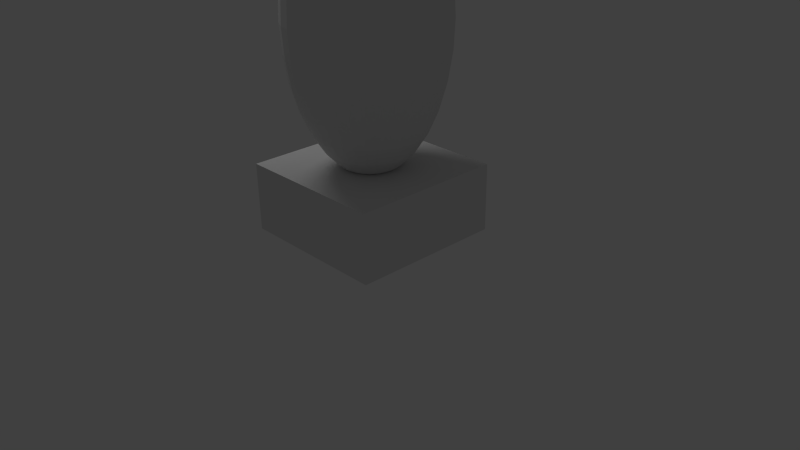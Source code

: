# Source: BONUS_BOMB_bronze.blend  (saved by Blender 2.62.0; exported with 4.5.12 LTS)
import bpy
from mathutils import Matrix  # noqa: F401  (used for matrix-valued properties, if any)

bpy.ops.wm.read_factory_settings(use_empty=True)
scene = bpy.context.scene
scene.name = 'Scene'

# ---- collections
col_collection_1 = bpy.data.collections.new('Collection 1'); scene.collection.children.link(col_collection_1)

# ---- materials (node trees are filled in below, after node groups)
mat_material_001 = bpy.data.materials.new('Material.001')
mat_material_001.alpha_threshold = 0.0
mat_material_001.use_transparent_shadow = False
mat_material_001.roughness = 0.5
mat_material_001.line_color = (0.0, 0.0, 0.0, 1.0)
mat_material = bpy.data.materials.new('Material')
mat_material.alpha_threshold = 0.0
mat_material.use_transparent_shadow = False
mat_material.roughness = 0.5
mat_material.line_color = (0.0, 0.0, 0.0, 1.0)

# ---- material node trees

# ---- world
world_world = bpy.data.worlds.new('World'); scene.world = world_world
world_world.color = (0.05088, 0.05088, 0.05088)
world_world.use_sun_shadow = False
world_world.sun_shadow_jitter_overblur = 0.0
world_world.cycles.sampling_method = 'MANUAL'
world_world.cycles.sample_map_resolution = 256

# ---- cameras
cam_camera = bpy.data.cameras.new('Camera')
cam_camera.clip_end = 100.0
cam_camera.lens = 35.0
cam_camera.sensor_width = 32.0
cam_camera.sensor_height = 18.0
cam_camera.ortho_scale = 7.314
cam_camera.dof.focus_distance = 0.0
cam_camera.dof.aperture_fstop = 128.0

# ---- lights
light_lamp = bpy.data.lights.new('Lamp', 'POINT')
light_lamp.transmission_factor = 0.0
light_lamp.cutoff_distance = 30.0
light_lamp.energy = 100.0
light_lamp.shadow_buffer_clip_start = 1.001
light_lamp.shadow_soft_size = 1.0
light_lamp.shadow_maximum_resolution = 0.006
light_lamp.use_absolute_resolution = True
light_lamp.cycles.use_multiple_importance_sampling = False

# ---- meshes
me_sphere = bpy.data.meshes.new('Sphere')
me_sphere.from_pydata([(0.1913, 0.03806, -0.2971), (0.3753, 0.07466, -0.1892), (0.5449, 0.1084, -0.01393), (0.6935, 0.1379, 0.2219), (0.8155, 0.1622, 0.5094), (0.9061, 0.1802, 0.8373), (0.9619, 0.1913, 1.193), (0.9808, 0.1951, 1.563), (0.9619, 0.1913, 1.933), (0.9061, 0.1802, 2.289), (0.8155, 0.1622, 2.617), (0.6935, 0.1379, 2.904), (0.5449, 0.1084, 3.14), (0.3753, 0.07466, 3.315), (0.1913, 0.03806, 3.423), (0.1802, 0.07466, 3.423), (0.3536, 0.1464, 3.315), (0.5133, 0.2126, 3.14), (0.6533, 0.2706, 2.904), (0.7682, 0.3182, 2.617), (0.8536, 0.3536, 2.289), (0.9061, 0.3753, 1.933), (0.9239, 0.3827, 1.563), (0.9061, 0.3753, 1.193), (0.8536, 0.3536, 0.8373), (0.7682, 0.3182, 0.5094), (0.6533, 0.2706, 0.2219), (0.5133, 0.2126, -0.01393), (0.3536, 0.1464, -0.1892), (0.1802, 0.07466, -0.2971), (0.1622, 0.1084, -0.2971), (0.3182, 0.2126, -0.1892), (0.4619, 0.3087, -0.01393), (0.5879, 0.3928, 0.2219), (0.6913, 0.4619, 0.5094), (0.7682, 0.5133, 0.8373), (0.8155, 0.5449, 1.193), (0.8315, 0.5556, 1.563), (0.8155, 0.5449, 1.933), (0.7682, 0.5133, 2.289), (0.6913, 0.4619, 2.617), (0.5879, 0.3928, 2.904), (0.4619, 0.3087, 3.14), (0.3182, 0.2126, 3.315), (0.1622, 0.1084, 3.423), (0.1379, 0.1379, 3.423), (0.2706, 0.2706, 3.315), (0.3928, 0.3928, 3.14), (0.5, 0.5, 2.904), (0.5879, 0.5879, 2.617), (0.6533, 0.6533, 2.289), (0.6935, 0.6935, 1.933), (0.7071, 0.7071, 1.563), (0.6935, 0.6935, 1.193), (0.6533, 0.6533, 0.8373), (0.5879, 0.5879, 0.5094), (0.5, 0.5, 0.2219), (0.3928, 0.3928, -0.01393), (0.2706, 0.2706, -0.1892), (0.1379, 0.1379, -0.2971), (0.1084, 0.1622, -0.2971), (0.2126, 0.3182, -0.1892), (0.3087, 0.4619, -0.01393), (0.3928, 0.5879, 0.2219), (0.4619, 0.6913, 0.5094), (0.5133, 0.7682, 0.8373), (0.5449, 0.8155, 1.193), (0.5556, 0.8315, 1.563), (0.5449, 0.8155, 1.933), (0.5133, 0.7682, 2.289), (0.4619, 0.6913, 2.617), (0.3928, 0.5879, 2.904), (0.3087, 0.4619, 3.14), (0.2126, 0.3182, 3.315), (0.1084, 0.1622, 3.423), (0.07466, 0.1802, 3.423), (0.1464, 0.3536, 3.315), (0.2126, 0.5133, 3.14), (0.2706, 0.6533, 2.904), (0.3182, 0.7682, 2.617), (0.3536, 0.8536, 2.289), (0.3753, 0.9061, 1.933), (0.3827, 0.9239, 1.563), (0.3753, 0.9061, 1.193), (0.3536, 0.8536, 0.8373), (0.3182, 0.7682, 0.5094), (0.2706, 0.6533, 0.2219), (0.2126, 0.5133, -0.01393), (0.1464, 0.3536, -0.1892), (0.07466, 0.1802, -0.2971), (-1.247e-07, -3.01e-07, -0.3336), (0.03806, 0.1913, -0.2971), (0.07466, 0.3753, -0.1892), (0.1084, 0.5449, -0.01393), (0.1379, 0.6935, 0.2219), (0.1622, 0.8155, 0.5094), (0.1802, 0.9061, 0.8373), (0.1913, 0.9619, 1.193), (0.1951, 0.9808, 1.563), (0.1913, 0.9619, 1.933), (0.1802, 0.9061, 2.289), (0.1622, 0.8155, 2.617), (0.1379, 0.6935, 2.904), (0.1084, 0.5449, 3.14), (0.07466, 0.3753, 3.315), (0.03806, 0.1913, 3.423), (-1.118e-08, 0.1951, 3.423), (-2.235e-08, 0.3827, 3.315), (-5.215e-08, 0.5556, 3.14), (1.49e-08, 0.7071, 2.904), (-8.941e-08, 0.8315, 2.617), (4.47e-08, 0.9239, 2.289), (-8.941e-08, 0.9808, 1.933), (-1.639e-07, 1.0, 1.563), (-8.941e-08, 0.9808, 1.193), (-7.451e-08, 0.9239, 0.8373), (-8.941e-08, 0.8315, 0.5094), (1.49e-08, 0.7071, 0.2219), (-1.49e-08, 0.5556, -0.01393), (-7.451e-09, 0.3827, -0.1892), (-1.118e-08, 0.1951, -0.2971), (-0.03806, 0.1913, -0.2971), (-0.07466, 0.3753, -0.1892), (-0.1084, 0.5449, -0.01393), (-0.1379, 0.6935, 0.2219), (-0.1622, 0.8155, 0.5094), (-0.1802, 0.9061, 0.8373), (-0.1913, 0.9619, 1.193), (-0.1951, 0.9808, 1.563), (-0.1913, 0.9619, 1.933), (-0.1802, 0.9061, 2.289), (-0.1622, 0.8155, 2.617), (-0.1379, 0.6935, 2.904), (-0.1084, 0.5449, 3.14), (-0.07466, 0.3753, 3.315), (-0.03806, 0.1913, 3.423), (-0.07466, 0.1802, 3.423), (-0.1464, 0.3536, 3.315), (-0.2126, 0.5133, 3.14), (-0.2706, 0.6533, 2.904), (-0.3182, 0.7682, 2.617), (-0.3536, 0.8536, 2.289), (-0.3753, 0.9061, 1.933), (-0.3827, 0.9239, 1.563), (-0.3753, 0.9061, 1.193), (-0.3536, 0.8536, 0.8373), (-0.3182, 0.7682, 0.5094), (-0.2706, 0.6533, 0.2219), (-0.2126, 0.5133, -0.01393), (-0.1464, 0.3536, -0.1892), (-0.07466, 0.1802, -0.2971), (-0.1084, 0.1622, -0.2971), (-0.2126, 0.3182, -0.1892), (-0.3087, 0.4619, -0.01393), (-0.3928, 0.5879, 0.2219), (-0.4619, 0.6913, 0.5094), (-0.5133, 0.7682, 0.8373), (-0.5449, 0.8155, 1.193), (-0.5556, 0.8315, 1.563), (-0.5449, 0.8155, 1.933), (-0.5133, 0.7682, 2.289), (-0.4619, 0.6913, 2.617), (-0.3928, 0.5879, 2.904), (-0.3087, 0.4619, 3.14), (-0.2126, 0.3182, 3.315), (-0.1084, 0.1622, 3.423), (-0.1379, 0.1379, 3.423), (-0.2706, 0.2706, 3.315), (-0.3928, 0.3928, 3.14), (-0.5, 0.5, 2.904), (-0.5879, 0.5879, 2.617), (-0.6533, 0.6533, 2.289), (-0.6935, 0.6935, 1.933), (-0.7071, 0.7071, 1.563), (-0.6935, 0.6935, 1.193), (-0.6533, 0.6533, 0.8373), (-0.5879, 0.5879, 0.5094), (-0.5, 0.5, 0.2219), (-0.3928, 0.3928, -0.01393), (-0.2706, 0.2706, -0.1892), (-0.1379, 0.1379, -0.2971), (-0.1622, 0.1084, -0.2971), (-0.3182, 0.2126, -0.1892), (-0.4619, 0.3087, -0.01393), (-0.5879, 0.3928, 0.2219), (-0.6913, 0.4619, 0.5094), (-0.7682, 0.5133, 0.8373), (-0.8155, 0.5449, 1.193), (-0.8315, 0.5556, 1.563), (-0.8155, 0.5449, 1.933), (-0.7682, 0.5133, 2.289), (-0.6913, 0.4619, 2.617), (-0.5879, 0.3928, 2.904), (-0.4619, 0.3087, 3.14), (-0.3182, 0.2126, 3.315), (-0.1622, 0.1084, 3.423), (-0.1802, 0.07466, 3.423), (-0.3536, 0.1464, 3.315), (-0.5133, 0.2126, 3.14), (-0.6533, 0.2706, 2.904), (-0.7682, 0.3182, 2.617), (-0.8536, 0.3536, 2.289), (-0.9061, 0.3753, 1.933), (-0.9239, 0.3827, 1.563), (-0.9061, 0.3753, 1.193), (-0.8536, 0.3536, 0.8373), (-0.7682, 0.3182, 0.5094), (-0.6533, 0.2706, 0.2219), (-0.5133, 0.2126, -0.01393), (-0.3536, 0.1464, -0.1892), (-0.1802, 0.07466, -0.2971), (-0.1913, 0.03806, -0.2971), (-0.3753, 0.07466, -0.1892), (-0.5449, 0.1084, -0.01393), (-0.6935, 0.1379, 0.2219), (-0.8155, 0.1622, 0.5094), (-0.9061, 0.1802, 0.8373), (-0.9619, 0.1913, 1.193), (-0.9808, 0.1951, 1.563), (-0.9619, 0.1913, 1.933), (-0.9061, 0.1802, 2.289), (-0.8155, 0.1622, 2.617), (-0.6935, 0.1379, 2.904), (-0.5449, 0.1084, 3.14), (-0.3753, 0.07466, 3.315), (-0.1913, 0.03806, 3.423), (-0.1951, -7.451e-09, 3.423), (-0.3827, -5.215e-08, 3.315), (-0.5556, -9.686e-08, 3.14), (-0.7071, -1.49e-08, 2.904), (-0.8315, -1.043e-07, 2.617), (-0.9239, 2.98e-08, 2.289), (-0.9808, -1.341e-07, 1.933), (-1.0, -3.278e-07, 1.563), (-0.9808, -1.341e-07, 1.193), (-0.9239, -4.47e-08, 0.8373), (-0.8315, -1.043e-07, 0.5094), (-0.7071, -1.49e-08, 0.2219), (-0.5556, -5.215e-08, -0.01393), (-0.3827, -7.451e-09, -0.1892), (-0.1951, -2.235e-08, -0.2971), (-0.1913, -0.03806, -0.2971), (-0.3753, -0.07466, -0.1892), (-0.5449, -0.1084, -0.01393), (-0.6935, -0.1379, 0.2219), (-0.8155, -0.1622, 0.5094), (-0.9061, -0.1802, 0.8373), (-0.9619, -0.1913, 1.193), (-0.9808, -0.1951, 1.563), (-0.9619, -0.1913, 1.933), (-0.9061, -0.1802, 2.289), (-0.8155, -0.1622, 2.617), (-0.6935, -0.1379, 2.904), (-0.5449, -0.1084, 3.14), (-0.3753, -0.07466, 3.315), (-0.1913, -0.03806, 3.423), (-0.1802, -0.07466, 3.423), (-0.3536, -0.1464, 3.315), (-0.5133, -0.2126, 3.14), (-0.6533, -0.2706, 2.904), (-0.7682, -0.3182, 2.617), (-0.8536, -0.3536, 2.289), (-0.9061, -0.3753, 1.933), (-0.9239, -0.3827, 1.563), (-0.9061, -0.3753, 1.193), (-0.8536, -0.3536, 0.8373), (-0.7682, -0.3182, 0.5094), (-0.6533, -0.2706, 0.2219), (-0.5133, -0.2126, -0.01393), (-0.3536, -0.1464, -0.1892), (-0.1802, -0.07466, -0.2971), (-0.1622, -0.1084, -0.2971), (-0.3182, -0.2126, -0.1892), (-0.4619, -0.3087, -0.01393), (-0.5879, -0.3928, 0.2219), (-0.6913, -0.4619, 0.5094), (-0.7682, -0.5133, 0.8373), (-0.8155, -0.5449, 1.193), (-0.8315, -0.5556, 1.563), (-0.8155, -0.5449, 1.933), (-0.7682, -0.5133, 2.289), (-0.6913, -0.4619, 2.617), (-0.5879, -0.3928, 2.904), (-0.4619, -0.3087, 3.14), (-0.3182, -0.2126, 3.315), (-0.1622, -0.1084, 3.423), (-0.1379, -0.1379, 3.423), (-0.2706, -0.2706, 3.315), (-0.3928, -0.3928, 3.14), (-0.5, -0.5, 2.904), (-0.5879, -0.5879, 2.617), (-0.6533, -0.6533, 2.289), (-0.6935, -0.6935, 1.933), (-0.7071, -0.7071, 1.563), (-0.6935, -0.6935, 1.193), (-0.6533, -0.6533, 0.8373), (-0.5879, -0.5879, 0.5094), (-0.5, -0.5, 0.2219), (-0.3928, -0.3928, -0.01393), (-0.2706, -0.2706, -0.1892), (-0.1379, -0.1379, -0.2971), (-0.1084, -0.1622, -0.2971), (-0.2126, -0.3182, -0.1892), (-0.3087, -0.4619, -0.01393), (-0.3928, -0.5879, 0.2219), (-0.4619, -0.6913, 0.5094), (-0.5133, -0.7682, 0.8373), (-0.5449, -0.8155, 1.193), (-0.5556, -0.8315, 1.563), (-0.5449, -0.8155, 1.933), (-0.5133, -0.7682, 2.289), (-0.4619, -0.6913, 2.617), (-0.3928, -0.5879, 2.904), (-0.3087, -0.4619, 3.14), (-0.2126, -0.3182, 3.315), (-0.1084, -0.1622, 3.423), (0.0, 0.0, 3.46), (-0.07466, -0.1802, 3.423), (-0.1464, -0.3536, 3.315), (-0.2126, -0.5133, 3.14), (-0.2706, -0.6533, 2.904), (-0.3182, -0.7682, 2.617), (-0.3536, -0.8536, 2.289), (-0.3753, -0.9061, 1.933), (-0.3827, -0.9239, 1.563), (-0.3753, -0.9061, 1.193), (-0.3536, -0.8536, 0.8373), (-0.3182, -0.7682, 0.5094), (-0.2706, -0.6533, 0.2219), (-0.2126, -0.5133, -0.01393), (-0.1464, -0.3536, -0.1892), (-0.07466, -0.1802, -0.2971), (-0.03806, -0.1913, -0.2971), (-0.07466, -0.3753, -0.1892), (-0.1084, -0.5449, -0.01393), (-0.1379, -0.6935, 0.2219), (-0.1622, -0.8155, 0.5094), (-0.1802, -0.9061, 0.8373), (-0.1913, -0.9619, 1.193), (-0.1951, -0.9808, 1.563), (-0.1913, -0.9619, 1.933), (-0.1802, -0.9061, 2.289), (-0.1622, -0.8155, 2.617), (-0.1379, -0.6935, 2.904), (-0.1084, -0.5449, 3.14), (-0.07466, -0.3753, 3.315), (-0.03806, -0.1913, 3.423), (1.863e-08, -0.1951, 3.423), (5.215e-08, -0.3827, 3.315), (1.49e-07, -0.5556, 3.14), (2.98e-08, -0.7071, 2.904), (1.043e-07, -0.8315, 2.617), (1.49e-08, -0.9239, 2.289), (2.682e-07, -0.9808, 1.933), (4.47e-07, -1.0, 1.563), (2.682e-07, -0.9808, 1.193), (8.941e-08, -0.9239, 0.8373), (1.043e-07, -0.8315, 0.5094), (2.98e-08, -0.7071, 0.2219), (8.941e-08, -0.5556, -0.01393), (2.235e-08, -0.3827, -0.1892), (2.98e-08, -0.1951, -0.2971), (0.03806, -0.1913, -0.2971), (0.07466, -0.3753, -0.1892), (0.1084, -0.5449, -0.01393), (0.1379, -0.6935, 0.2219), (0.1622, -0.8155, 0.5094), (0.1802, -0.9061, 0.8373), (0.1913, -0.9619, 1.193), (0.1951, -0.9808, 1.563), (0.1913, -0.9619, 1.933), (0.1802, -0.9061, 2.289), (0.1622, -0.8155, 2.617), (0.1379, -0.6935, 2.904), (0.1084, -0.5449, 3.14), (0.07466, -0.3753, 3.315), (0.03806, -0.1913, 3.423), (0.07466, -0.1802, 3.423), (0.1464, -0.3536, 3.315), (0.2126, -0.5133, 3.14), (0.2706, -0.6533, 2.904), (0.3182, -0.7682, 2.617), (0.3536, -0.8536, 2.289), (0.3753, -0.9061, 1.933), (0.3827, -0.9239, 1.563), (0.3753, -0.9061, 1.193), (0.3536, -0.8536, 0.8373), (0.3182, -0.7682, 0.5094), (0.2706, -0.6533, 0.2219), (0.2126, -0.5133, -0.01393), (0.1464, -0.3536, -0.1892), (0.07466, -0.1802, -0.2971), (0.1084, -0.1622, -0.2971), (0.2126, -0.3182, -0.1892), (0.3087, -0.4619, -0.01393), (0.3928, -0.5879, 0.2219), (0.4619, -0.6913, 0.5094), (0.5133, -0.7682, 0.8373), (0.5449, -0.8155, 1.193), (0.5556, -0.8315, 1.563), (0.5449, -0.8155, 1.933), (0.5133, -0.7682, 2.289), (0.4619, -0.6913, 2.617), (0.3928, -0.5879, 2.904), (0.3087, -0.4619, 3.14), (0.2126, -0.3182, 3.315), (0.1084, -0.1622, 3.423), (0.1379, -0.1379, 3.423), (0.2706, -0.2706, 3.315), (0.3928, -0.3928, 3.14), (0.5, -0.5, 2.904), (0.5879, -0.5879, 2.617), (0.6533, -0.6533, 2.289), (0.6935, -0.6935, 1.933), (0.7071, -0.7071, 1.563), (0.6935, -0.6935, 1.193), (0.6533, -0.6533, 0.8373), (0.5879, -0.5879, 0.5094), (0.5, -0.5, 0.2219), (0.3928, -0.3928, -0.01393), (0.2706, -0.2706, -0.1892), (0.1379, -0.1379, -0.2971), (0.1622, -0.1084, -0.2971), (0.3182, -0.2126, -0.1892), (0.4619, -0.3087, -0.01393), (0.5879, -0.3928, 0.2219), (0.6913, -0.4619, 0.5094), (0.7682, -0.5133, 0.8373), (0.8155, -0.5449, 1.193), (0.8315, -0.5556, 1.563), (0.8155, -0.5449, 1.933), (0.7682, -0.5133, 2.289), (0.6913, -0.4619, 2.617), (0.5879, -0.3928, 2.904), (0.4619, -0.3087, 3.14), (0.3182, -0.2126, 3.315), (0.1622, -0.1084, 3.423), (0.1802, -0.07466, 3.423), (0.3536, -0.1464, 3.315), (0.5133, -0.2126, 3.14), (0.6533, -0.2706, 2.904), (0.7682, -0.3182, 2.617), (0.8536, -0.3536, 2.289), (0.9061, -0.3753, 1.933), (0.9239, -0.3827, 1.563), (0.9061, -0.3753, 1.193), (0.8536, -0.3536, 0.8373), (0.7682, -0.3182, 0.5094), (0.6533, -0.2706, 0.2219), (0.5133, -0.2126, -0.01393), (0.3536, -0.1464, -0.1892), (0.1802, -0.07466, -0.2971), (0.1913, -0.03806, -0.2971), (0.3753, -0.07466, -0.1892), (0.5449, -0.1084, -0.01393), (0.6935, -0.1379, 0.2219), (0.8155, -0.1622, 0.5094), (0.9061, -0.1802, 0.8373), (0.9619, -0.1913, 1.193), (0.9808, -0.1951, 1.563), (0.9619, -0.1913, 1.933), (0.9061, -0.1802, 2.289), (0.8155, -0.1622, 2.617), (0.6935, -0.1379, 2.904), (0.5449, -0.1084, 3.14), (0.3753, -0.07466, 3.315), (0.1913, -0.03806, 3.423), (0.1951, 1.49e-08, 3.423), (0.3827, 6.706e-08, 3.315), (0.5556, 2.161e-07, 3.14), (0.7071, 8.941e-08, 2.904), (0.8315, 1.341e-07, 2.617), (0.9239, 5.96e-08, 2.289), (0.9808, 2.831e-07, 1.933), (1.0, 4.768e-07, 1.563), (0.9808, 2.831e-07, 1.193), (0.9239, 1.788e-07, 0.8373), (0.8315, 1.341e-07, 0.5094), (0.7071, 8.941e-08, 0.2219), (0.5556, 1.49e-07, -0.01393), (0.3827, 5.215e-08, -0.1892), (0.1951, 4.098e-08, -0.2971)], [], [(90, 0, 481), (0, 1, 480, 481), (479, 480, 1, 2), (478, 479, 2, 3), (477, 478, 3, 4), (476, 477, 4, 5), (475, 476, 5, 6), (474, 475, 6, 7), (473, 474, 7, 8), (472, 473, 8, 9), (471, 472, 9, 10), (470, 471, 10, 11), (469, 470, 11, 12), (468, 469, 12, 13), (467, 468, 13, 14), (316, 467, 14), (316, 14, 15), (14, 13, 16, 15), (13, 12, 17, 16), (12, 11, 18, 17), (11, 10, 19, 18), (10, 9, 20, 19), (9, 8, 21, 20), (8, 7, 22, 21), (7, 6, 23, 22), (6, 5, 24, 23), (5, 4, 25, 24), (4, 3, 26, 25), (3, 2, 27, 26), (2, 1, 28, 27), (1, 0, 29, 28), (0, 90, 29), (29, 90, 30), (28, 29, 30, 31), (27, 28, 31, 32), (26, 27, 32, 33), (25, 26, 33, 34), (24, 25, 34, 35), (23, 24, 35, 36), (22, 23, 36, 37), (21, 22, 37, 38), (20, 21, 38, 39), (19, 20, 39, 40), (18, 19, 40, 41), (17, 18, 41, 42), (16, 17, 42, 43), (15, 16, 43, 44), (316, 15, 44), (316, 44, 45), (44, 43, 46, 45), (43, 42, 47, 46), (42, 41, 48, 47), (41, 40, 49, 48), (40, 39, 50, 49), (39, 38, 51, 50), (38, 37, 52, 51), (37, 36, 53, 52), (36, 35, 54, 53), (35, 34, 55, 54), (34, 33, 56, 55), (33, 32, 57, 56), (32, 31, 58, 57), (31, 30, 59, 58), (30, 90, 59), (59, 90, 60), (58, 59, 60, 61), (57, 58, 61, 62), (56, 57, 62, 63), (55, 56, 63, 64), (54, 55, 64, 65), (53, 54, 65, 66), (52, 53, 66, 67), (51, 52, 67, 68), (50, 51, 68, 69), (49, 50, 69, 70), (48, 49, 70, 71), (47, 48, 71, 72), (46, 47, 72, 73), (45, 46, 73, 74), (316, 45, 74), (316, 74, 75), (74, 73, 76, 75), (73, 72, 77, 76), (72, 71, 78, 77), (71, 70, 79, 78), (70, 69, 80, 79), (69, 68, 81, 80), (68, 67, 82, 81), (67, 66, 83, 82), (66, 65, 84, 83), (65, 64, 85, 84), (64, 63, 86, 85), (63, 62, 87, 86), (62, 61, 88, 87), (61, 60, 89, 88), (60, 90, 89), (89, 90, 91), (88, 89, 91, 92), (87, 88, 92, 93), (86, 87, 93, 94), (85, 86, 94, 95), (84, 85, 95, 96), (83, 84, 96, 97), (82, 83, 97, 98), (81, 82, 98, 99), (80, 81, 99, 100), (79, 80, 100, 101), (78, 79, 101, 102), (77, 78, 102, 103), (76, 77, 103, 104), (75, 76, 104, 105), (316, 75, 105), (316, 105, 106), (105, 104, 107, 106), (104, 103, 108, 107), (103, 102, 109, 108), (102, 101, 110, 109), (101, 100, 111, 110), (100, 99, 112, 111), (99, 98, 113, 112), (98, 97, 114, 113), (97, 96, 115, 114), (96, 95, 116, 115), (95, 94, 117, 116), (94, 93, 118, 117), (93, 92, 119, 118), (92, 91, 120, 119), (91, 90, 120), (120, 90, 121), (119, 120, 121, 122), (118, 119, 122, 123), (117, 118, 123, 124), (116, 117, 124, 125), (115, 116, 125, 126), (114, 115, 126, 127), (113, 114, 127, 128), (112, 113, 128, 129), (111, 112, 129, 130), (110, 111, 130, 131), (109, 110, 131, 132), (108, 109, 132, 133), (107, 108, 133, 134), (106, 107, 134, 135), (316, 106, 135), (316, 135, 136), (135, 134, 137, 136), (134, 133, 138, 137), (133, 132, 139, 138), (132, 131, 140, 139), (131, 130, 141, 140), (130, 129, 142, 141), (129, 128, 143, 142), (128, 127, 144, 143), (127, 126, 145, 144), (126, 125, 146, 145), (125, 124, 147, 146), (124, 123, 148, 147), (123, 122, 149, 148), (122, 121, 150, 149), (121, 90, 150), (150, 90, 151), (149, 150, 151, 152), (148, 149, 152, 153), (147, 148, 153, 154), (146, 147, 154, 155), (145, 146, 155, 156), (144, 145, 156, 157), (143, 144, 157, 158), (142, 143, 158, 159), (141, 142, 159, 160), (140, 141, 160, 161), (139, 140, 161, 162), (138, 139, 162, 163), (137, 138, 163, 164), (136, 137, 164, 165), (316, 136, 165), (316, 165, 166), (165, 164, 167, 166), (164, 163, 168, 167), (163, 162, 169, 168), (162, 161, 170, 169), (161, 160, 171, 170), (160, 159, 172, 171), (159, 158, 173, 172), (158, 157, 174, 173), (157, 156, 175, 174), (156, 155, 176, 175), (155, 154, 177, 176), (154, 153, 178, 177), (153, 152, 179, 178), (152, 151, 180, 179), (151, 90, 180), (180, 90, 181), (179, 180, 181, 182), (178, 179, 182, 183), (177, 178, 183, 184), (176, 177, 184, 185), (175, 176, 185, 186), (174, 175, 186, 187), (173, 174, 187, 188), (172, 173, 188, 189), (171, 172, 189, 190), (170, 171, 190, 191), (169, 170, 191, 192), (168, 169, 192, 193), (167, 168, 193, 194), (166, 167, 194, 195), (316, 166, 195), (316, 195, 196), (195, 194, 197, 196), (194, 193, 198, 197), (193, 192, 199, 198), (192, 191, 200, 199), (191, 190, 201, 200), (190, 189, 202, 201), (189, 188, 203, 202), (188, 187, 204, 203), (187, 186, 205, 204), (186, 185, 206, 205), (185, 184, 207, 206), (184, 183, 208, 207), (183, 182, 209, 208), (182, 181, 210, 209), (181, 90, 210), (210, 90, 211), (209, 210, 211, 212), (208, 209, 212, 213), (207, 208, 213, 214), (206, 207, 214, 215), (205, 206, 215, 216), (204, 205, 216, 217), (203, 204, 217, 218), (202, 203, 218, 219), (201, 202, 219, 220), (200, 201, 220, 221), (199, 200, 221, 222), (198, 199, 222, 223), (197, 198, 223, 224), (196, 197, 224, 225), (316, 196, 225), (316, 225, 226), (225, 224, 227, 226), (224, 223, 228, 227), (223, 222, 229, 228), (222, 221, 230, 229), (221, 220, 231, 230), (220, 219, 232, 231), (219, 218, 233, 232), (218, 217, 234, 233), (217, 216, 235, 234), (216, 215, 236, 235), (215, 214, 237, 236), (214, 213, 238, 237), (213, 212, 239, 238), (212, 211, 240, 239), (211, 90, 240), (240, 90, 241), (239, 240, 241, 242), (238, 239, 242, 243), (237, 238, 243, 244), (236, 237, 244, 245), (235, 236, 245, 246), (234, 235, 246, 247), (233, 234, 247, 248), (232, 233, 248, 249), (231, 232, 249, 250), (230, 231, 250, 251), (229, 230, 251, 252), (228, 229, 252, 253), (227, 228, 253, 254), (226, 227, 254, 255), (316, 226, 255), (316, 255, 256), (255, 254, 257, 256), (254, 253, 258, 257), (253, 252, 259, 258), (252, 251, 260, 259), (251, 250, 261, 260), (250, 249, 262, 261), (249, 248, 263, 262), (248, 247, 264, 263), (247, 246, 265, 264), (246, 245, 266, 265), (245, 244, 267, 266), (244, 243, 268, 267), (243, 242, 269, 268), (242, 241, 270, 269), (241, 90, 270), (270, 90, 271), (269, 270, 271, 272), (268, 269, 272, 273), (267, 268, 273, 274), (266, 267, 274, 275), (265, 266, 275, 276), (264, 265, 276, 277), (263, 264, 277, 278), (262, 263, 278, 279), (261, 262, 279, 280), (260, 261, 280, 281), (259, 260, 281, 282), (258, 259, 282, 283), (257, 258, 283, 284), (256, 257, 284, 285), (316, 256, 285), (316, 285, 286), (285, 284, 287, 286), (284, 283, 288, 287), (283, 282, 289, 288), (282, 281, 290, 289), (281, 280, 291, 290), (280, 279, 292, 291), (279, 278, 293, 292), (278, 277, 294, 293), (277, 276, 295, 294), (276, 275, 296, 295), (275, 274, 297, 296), (274, 273, 298, 297), (273, 272, 299, 298), (272, 271, 300, 299), (271, 90, 300), (300, 90, 301), (299, 300, 301, 302), (298, 299, 302, 303), (297, 298, 303, 304), (296, 297, 304, 305), (295, 296, 305, 306), (294, 295, 306, 307), (293, 294, 307, 308), (292, 293, 308, 309), (291, 292, 309, 310), (290, 291, 310, 311), (289, 290, 311, 312), (288, 289, 312, 313), (287, 288, 313, 314), (286, 287, 314, 315), (316, 286, 315), (316, 315, 317), (315, 314, 318, 317), (314, 313, 319, 318), (313, 312, 320, 319), (312, 311, 321, 320), (311, 310, 322, 321), (310, 309, 323, 322), (309, 308, 324, 323), (308, 307, 325, 324), (307, 306, 326, 325), (306, 305, 327, 326), (305, 304, 328, 327), (304, 303, 329, 328), (303, 302, 330, 329), (302, 301, 331, 330), (301, 90, 331), (331, 90, 332), (330, 331, 332, 333), (329, 330, 333, 334), (328, 329, 334, 335), (327, 328, 335, 336), (326, 327, 336, 337), (325, 326, 337, 338), (324, 325, 338, 339), (323, 324, 339, 340), (322, 323, 340, 341), (321, 322, 341, 342), (320, 321, 342, 343), (319, 320, 343, 344), (318, 319, 344, 345), (317, 318, 345, 346), (316, 317, 346), (316, 346, 347), (346, 345, 348, 347), (345, 344, 349, 348), (344, 343, 350, 349), (343, 342, 351, 350), (342, 341, 352, 351), (341, 340, 353, 352), (340, 339, 354, 353), (339, 338, 355, 354), (338, 337, 356, 355), (337, 336, 357, 356), (336, 335, 358, 357), (335, 334, 359, 358), (334, 333, 360, 359), (333, 332, 361, 360), (332, 90, 361), (361, 90, 362), (360, 361, 362, 363), (359, 360, 363, 364), (358, 359, 364, 365), (357, 358, 365, 366), (356, 357, 366, 367), (355, 356, 367, 368), (354, 355, 368, 369), (353, 354, 369, 370), (352, 353, 370, 371), (351, 352, 371, 372), (350, 351, 372, 373), (349, 350, 373, 374), (348, 349, 374, 375), (347, 348, 375, 376), (316, 347, 376), (316, 376, 377), (376, 375, 378, 377), (375, 374, 379, 378), (374, 373, 380, 379), (373, 372, 381, 380), (372, 371, 382, 381), (371, 370, 383, 382), (370, 369, 384, 383), (369, 368, 385, 384), (368, 367, 386, 385), (367, 366, 387, 386), (366, 365, 388, 387), (365, 364, 389, 388), (364, 363, 390, 389), (363, 362, 391, 390), (362, 90, 391), (391, 90, 392), (390, 391, 392, 393), (389, 390, 393, 394), (388, 389, 394, 395), (387, 388, 395, 396), (386, 387, 396, 397), (385, 386, 397, 398), (384, 385, 398, 399), (383, 384, 399, 400), (382, 383, 400, 401), (381, 382, 401, 402), (380, 381, 402, 403), (379, 380, 403, 404), (378, 379, 404, 405), (377, 378, 405, 406), (316, 377, 406), (316, 406, 407), (406, 405, 408, 407), (405, 404, 409, 408), (404, 403, 410, 409), (403, 402, 411, 410), (402, 401, 412, 411), (401, 400, 413, 412), (400, 399, 414, 413), (399, 398, 415, 414), (398, 397, 416, 415), (397, 396, 417, 416), (396, 395, 418, 417), (395, 394, 419, 418), (394, 393, 420, 419), (393, 392, 421, 420), (392, 90, 421), (421, 90, 422), (420, 421, 422, 423), (419, 420, 423, 424), (418, 419, 424, 425), (417, 418, 425, 426), (416, 417, 426, 427), (415, 416, 427, 428), (414, 415, 428, 429), (413, 414, 429, 430), (412, 413, 430, 431), (411, 412, 431, 432), (410, 411, 432, 433), (409, 410, 433, 434), (408, 409, 434, 435), (407, 408, 435, 436), (316, 407, 436), (316, 436, 437), (436, 435, 438, 437), (435, 434, 439, 438), (434, 433, 440, 439), (433, 432, 441, 440), (432, 431, 442, 441), (431, 430, 443, 442), (430, 429, 444, 443), (429, 428, 445, 444), (428, 427, 446, 445), (427, 426, 447, 446), (426, 425, 448, 447), (425, 424, 449, 448), (424, 423, 450, 449), (423, 422, 451, 450), (422, 90, 451), (451, 90, 452), (450, 451, 452, 453), (449, 450, 453, 454), (448, 449, 454, 455), (447, 448, 455, 456), (446, 447, 456, 457), (445, 446, 457, 458), (444, 445, 458, 459), (443, 444, 459, 460), (442, 443, 460, 461), (441, 442, 461, 462), (440, 441, 462, 463), (439, 440, 463, 464), (438, 439, 464, 465), (437, 438, 465, 466), (316, 437, 466), (316, 466, 467), (466, 465, 468, 467), (465, 464, 469, 468), (464, 463, 470, 469), (463, 462, 471, 470), (462, 461, 472, 471), (461, 460, 473, 472), (460, 459, 474, 473), (459, 458, 475, 474), (458, 457, 476, 475), (457, 456, 477, 476), (456, 455, 478, 477), (455, 454, 479, 478), (454, 453, 480, 479), (453, 452, 481, 480), (452, 90, 481)])
_uv = me_sphere.uv_layers.new(name='UVMap')
_uv.uv.foreach_set('vector', [0.1721, 0.826, 0.1744, 0.8488, 0.1699, 0.8488, 0.1744, 0.8488, 0.1771, 0.876, 0.1672, 0.876, 0.1699, 0.8488, 0.1638, 0.9111, 0.1672, 0.876, 0.1771, 0.876, 0.1805, 0.9111, 0.08983, 0.07534, 0.1228, 0.02112, 0.1445, 0.03279, 0.1175, 0.08881, 0.05907, 0.1394, 0.08983, 0.07534, 0.1175, 0.08881, 0.09296, 0.1516, 0.03575, 0.2136, 0.05907, 0.1394, 0.09296, 0.1516, 0.0751, 0.2218, 0.02324, 0.2956, 0.03575, 0.2136, 0.0751, 0.2218, 0.06634, 0.2977, 0.02549, 0.3831, 0.02324, 0.2956, 0.06634, 0.2977, 0.07028, 0.3769, 0.04704, 0.4686, 0.02549, 0.3831, 0.07028, 0.3769, 0.088, 0.4544, 0.0834, 0.5443, 0.04704, 0.4686, 0.088, 0.4544, 0.1186, 0.5244, 0.1294, 0.6078, 0.0834, 0.5443, 0.1186, 0.5244, 0.1573, 0.5849, 0.1815, 0.657, 0.1294, 0.6078, 0.1573, 0.5849, 0.2017, 0.6339, 0.2347, 0.6924, 0.1815, 0.657, 0.2017, 0.6339, 0.2479, 0.6722, 0.2853, 0.7171, 0.2347, 0.6924, 0.2479, 0.6722, 0.2938, 0.7023, 0.7926, 0.7941, 0.7723, 0.7695, 0.7821, 0.763, 0.7972, 0.7911, 0.8102, 0.8157, 0.7926, 0.7941, 0.7972, 0.7911, 0.8102, 0.8157, 0.7972, 0.7911, 0.8022, 0.789, 0.7972, 0.7911, 0.7821, 0.763, 0.7929, 0.7585, 0.8022, 0.789, 0.2938, 0.7023, 0.2479, 0.6722, 0.2626, 0.6543, 0.3039, 0.6886, 0.2479, 0.6722, 0.2017, 0.6339, 0.2223, 0.614, 0.2626, 0.6543, 0.2017, 0.6339, 0.1573, 0.5849, 0.1842, 0.5656, 0.2223, 0.614, 0.1573, 0.5849, 0.1186, 0.5244, 0.1513, 0.5078, 0.1842, 0.5656, 0.1186, 0.5244, 0.088, 0.4544, 0.1261, 0.4424, 0.1513, 0.5078, 0.088, 0.4544, 0.07028, 0.3769, 0.1101, 0.3714, 0.1261, 0.4424, 0.07028, 0.3769, 0.06634, 0.2977, 0.1058, 0.2986, 0.1101, 0.3714, 0.06634, 0.2977, 0.0751, 0.2218, 0.1116, 0.2278, 0.1058, 0.2986, 0.0751, 0.2218, 0.09296, 0.1516, 0.1255, 0.161, 0.1116, 0.2278, 0.09296, 0.1516, 0.1175, 0.08881, 0.1452, 0.09981, 0.1255, 0.161, 0.1175, 0.08881, 0.1445, 0.03279, 0.1673, 0.04244, 0.1452, 0.09981, 0.1805, 0.9111, 0.1771, 0.876, 0.1868, 0.8741, 0.1969, 0.9079, 0.1771, 0.876, 0.1744, 0.8488, 0.1788, 0.8479, 0.1868, 0.8741, 0.1744, 0.8488, 0.1721, 0.826, 0.1788, 0.8479, 0.1788, 0.8479, 0.1721, 0.826, 0.183, 0.8462, 0.1868, 0.8741, 0.1788, 0.8479, 0.183, 0.8462, 0.1959, 0.8703, 0.1969, 0.9079, 0.1868, 0.8741, 0.1959, 0.8703, 0.2124, 0.9017, 0.1452, 0.09981, 0.1673, 0.04244, 0.1908, 0.0503, 0.1725, 0.1086, 0.1255, 0.161, 0.1452, 0.09981, 0.1725, 0.1086, 0.157, 0.1685, 0.1116, 0.2278, 0.1255, 0.161, 0.157, 0.1685, 0.1462, 0.2323, 0.1058, 0.2986, 0.1116, 0.2278, 0.1462, 0.2323, 0.1426, 0.2988, 0.1101, 0.3714, 0.1058, 0.2986, 0.1426, 0.2988, 0.1472, 0.3663, 0.1261, 0.4424, 0.1101, 0.3714, 0.1472, 0.3663, 0.1608, 0.4322, 0.1513, 0.5078, 0.1261, 0.4424, 0.1608, 0.4322, 0.1824, 0.4938, 0.1842, 0.5656, 0.1513, 0.5078, 0.1824, 0.4938, 0.2106, 0.549, 0.2223, 0.614, 0.1842, 0.5656, 0.2106, 0.549, 0.2431, 0.5971, 0.2626, 0.6543, 0.2223, 0.614, 0.2431, 0.5971, 0.2783, 0.6387, 0.3039, 0.6886, 0.2626, 0.6543, 0.2783, 0.6387, 0.3152, 0.6761, 0.8022, 0.789, 0.7929, 0.7585, 0.8044, 0.7562, 0.8076, 0.788, 0.8102, 0.8157, 0.8022, 0.789, 0.8076, 0.788, 0.8102, 0.8157, 0.8076, 0.788, 0.8131, 0.788, 0.8076, 0.788, 0.8044, 0.7562, 0.8162, 0.7562, 0.8131, 0.788, 0.3152, 0.6761, 0.2783, 0.6387, 0.2946, 0.625, 0.3274, 0.6647, 0.2783, 0.6387, 0.2431, 0.5971, 0.2639, 0.5824, 0.2946, 0.625, 0.2431, 0.5971, 0.2106, 0.549, 0.236, 0.5349, 0.2639, 0.5824, 0.2106, 0.549, 0.1824, 0.4938, 0.2119, 0.4818, 0.236, 0.5349, 0.1824, 0.4938, 0.1608, 0.4322, 0.1934, 0.4235, 0.2119, 0.4818, 0.1608, 0.4322, 0.1472, 0.3663, 0.1816, 0.3617, 0.1934, 0.4235, 0.1472, 0.3663, 0.1426, 0.2988, 0.1769, 0.2983, 0.1816, 0.3617, 0.1426, 0.2988, 0.1462, 0.2323, 0.179, 0.2354, 0.1769, 0.2983, 0.1462, 0.2323, 0.157, 0.1685, 0.1873, 0.1743, 0.179, 0.2354, 0.157, 0.1685, 0.1725, 0.1086, 0.1996, 0.1156, 0.1873, 0.1743, 0.1725, 0.1086, 0.1908, 0.0503, 0.2145, 0.05722, 0.1996, 0.1156, 0.2124, 0.9017, 0.1959, 0.8703, 0.2042, 0.8649, 0.2265, 0.8925, 0.1959, 0.8703, 0.183, 0.8462, 0.1868, 0.8437, 0.2042, 0.8649, 0.183, 0.8462, 0.1721, 0.826, 0.1868, 0.8437, 0.1868, 0.8437, 0.1721, 0.826, 0.19, 0.8405, 0.2042, 0.8649, 0.1868, 0.8437, 0.19, 0.8405, 0.2112, 0.8579, 0.2265, 0.8925, 0.2042, 0.8649, 0.2112, 0.8579, 0.2385, 0.8807, 0.1996, 0.1156, 0.2145, 0.05722, 0.2385, 0.06294, 0.2263, 0.1212, 0.1873, 0.1743, 0.1996, 0.1156, 0.2263, 0.1212, 0.2166, 0.1788, 0.179, 0.2354, 0.1873, 0.1743, 0.2166, 0.1788, 0.2103, 0.2376, 0.1769, 0.2983, 0.179, 0.2354, 0.2103, 0.2376, 0.2093, 0.2976, 0.1816, 0.3617, 0.1769, 0.2983, 0.2093, 0.2976, 0.2139, 0.3575, 0.1934, 0.4235, 0.1816, 0.3617, 0.2139, 0.3575, 0.2243, 0.416, 0.2119, 0.4818, 0.1934, 0.4235, 0.2243, 0.416, 0.2401, 0.4715, 0.236, 0.5349, 0.2119, 0.4818, 0.2401, 0.4715, 0.2608, 0.5229, 0.2639, 0.5824, 0.236, 0.5349, 0.2608, 0.5229, 0.2848, 0.5697, 0.2946, 0.625, 0.2639, 0.5824, 0.2848, 0.5697, 0.3115, 0.6129, 0.3274, 0.6647, 0.2946, 0.625, 0.3115, 0.6129, 0.3408, 0.6549, 0.8131, 0.788, 0.8162, 0.7562, 0.8277, 0.7585, 0.8184, 0.789, 0.8102, 0.8157, 0.8131, 0.788, 0.8184, 0.789, 0.8102, 0.8157, 0.8184, 0.789, 0.8235, 0.7912, 0.8184, 0.789, 0.8277, 0.7585, 0.8385, 0.763, 0.8235, 0.7912, 0.3408, 0.6549, 0.3115, 0.6129, 0.3288, 0.6024, 0.3546, 0.6456, 0.3115, 0.6129, 0.2848, 0.5697, 0.3056, 0.5588, 0.3288, 0.6024, 0.2848, 0.5697, 0.2608, 0.5229, 0.2849, 0.5126, 0.3056, 0.5588, 0.2608, 0.5229, 0.2401, 0.4715, 0.2672, 0.4627, 0.2849, 0.5126, 0.2401, 0.4715, 0.2243, 0.416, 0.2536, 0.4095, 0.2672, 0.4627, 0.2243, 0.416, 0.2139, 0.3575, 0.2446, 0.3538, 0.2536, 0.4095, 0.2139, 0.3575, 0.2093, 0.2976, 0.2402, 0.2967, 0.2446, 0.3538, 0.2093, 0.2976, 0.2103, 0.2376, 0.2405, 0.2393, 0.2402, 0.2967, 0.2103, 0.2376, 0.2166, 0.1788, 0.245, 0.1822, 0.2405, 0.2393, 0.2166, 0.1788, 0.2263, 0.1212, 0.2527, 0.1257, 0.245, 0.1822, 0.2263, 0.1212, 0.2385, 0.06294, 0.2625, 0.06762, 0.2527, 0.1257, 0.2385, 0.8807, 0.2112, 0.8579, 0.2167, 0.8497, 0.2482, 0.8669, 0.2112, 0.8579, 0.19, 0.8405, 0.1925, 0.8368, 0.2167, 0.8497, 0.19, 0.8405, 0.1721, 0.826, 0.1925, 0.8368, 0.1925, 0.8368, 0.1721, 0.826, 0.1942, 0.8326, 0.2167, 0.8497, 0.1925, 0.8368, 0.1942, 0.8326, 0.2206, 0.8406, 0.2482, 0.8669, 0.2167, 0.8497, 0.2206, 0.8406, 0.2549, 0.8512, 0.2527, 0.1257, 0.2625, 0.06762, 0.2865, 0.07144, 0.2788, 0.1293, 0.245, 0.1822, 0.2527, 0.1257, 0.2788, 0.1293, 0.2727, 0.1848, 0.2405, 0.2393, 0.245, 0.1822, 0.2727, 0.1848, 0.2695, 0.2404, 0.2402, 0.2967, 0.2405, 0.2393, 0.2695, 0.2404, 0.2697, 0.2956, 0.2446, 0.3538, 0.2402, 0.2967, 0.2697, 0.2956, 0.2738, 0.3504, 0.2536, 0.4095, 0.2446, 0.3538, 0.2738, 0.3504, 0.2817, 0.4039, 0.2672, 0.4627, 0.2536, 0.4095, 0.2817, 0.4039, 0.2933, 0.4552, 0.2849, 0.5126, 0.2672, 0.4627, 0.2933, 0.4552, 0.3086, 0.5037, 0.3056, 0.5588, 0.2849, 0.5126, 0.3086, 0.5037, 0.3263, 0.5494, 0.3288, 0.6024, 0.3056, 0.5588, 0.3263, 0.5494, 0.3464, 0.5931, 0.3546, 0.6456, 0.3288, 0.6024, 0.3464, 0.5931, 0.3692, 0.6379, 0.8235, 0.7912, 0.8385, 0.763, 0.8482, 0.7695, 0.828, 0.7942, 0.8102, 0.8157, 0.8235, 0.7912, 0.828, 0.7942, 0.8102, 0.8157, 0.828, 0.7942, 0.8319, 0.7981, 0.828, 0.7942, 0.8482, 0.7695, 0.8565, 0.7778, 0.8319, 0.7981, 0.3692, 0.6379, 0.3464, 0.5931, 0.3642, 0.5852, 0.3839, 0.6306, 0.3464, 0.5931, 0.3263, 0.5494, 0.3469, 0.5412, 0.3642, 0.5852, 0.3263, 0.5494, 0.3086, 0.5037, 0.3317, 0.4962, 0.3469, 0.5412, 0.3086, 0.5037, 0.2933, 0.4552, 0.3187, 0.4488, 0.3317, 0.4962, 0.2933, 0.4552, 0.2817, 0.4039, 0.3087, 0.399, 0.3187, 0.4488, 0.2817, 0.4039, 0.2738, 0.3504, 0.3019, 0.3474, 0.3087, 0.399, 0.2738, 0.3504, 0.2697, 0.2956, 0.2981, 0.2945, 0.3019, 0.3474, 0.2697, 0.2956, 0.2695, 0.2404, 0.2975, 0.241, 0.2981, 0.2945, 0.2695, 0.2404, 0.2727, 0.1848, 0.2999, 0.1868, 0.2975, 0.241, 0.2727, 0.1848, 0.2788, 0.1293, 0.3046, 0.1321, 0.2999, 0.1868, 0.2788, 0.1293, 0.2865, 0.07144, 0.3106, 0.07452, 0.3046, 0.1321, 0.2549, 0.8512, 0.2206, 0.8406, 0.2225, 0.8309, 0.2586, 0.8345, 0.2206, 0.8406, 0.1942, 0.8326, 0.1951, 0.8282, 0.2225, 0.8309, 0.1942, 0.8326, 0.1721, 0.826, 0.1951, 0.8282, 0.1951, 0.8282, 0.1721, 0.826, 0.1951, 0.8237, 0.2225, 0.8309, 0.1951, 0.8282, 0.1951, 0.8237, 0.2225, 0.8209, 0.2586, 0.8345, 0.2225, 0.8309, 0.2225, 0.8209, 0.2583, 0.8173, 0.3046, 0.1321, 0.3106, 0.07452, 0.3347, 0.07699, 0.3301, 0.1342, 0.2999, 0.1868, 0.3046, 0.1321, 0.3301, 0.1342, 0.3265, 0.1883, 0.2975, 0.241, 0.2999, 0.1868, 0.3265, 0.1883, 0.3248, 0.2413, 0.2981, 0.2945, 0.2975, 0.241, 0.3248, 0.2413, 0.3256, 0.2934, 0.3019, 0.3474, 0.2981, 0.2945, 0.3256, 0.2934, 0.3291, 0.3448, 0.3087, 0.399, 0.3019, 0.3474, 0.3291, 0.3448, 0.3349, 0.3949, 0.3187, 0.4488, 0.3087, 0.399, 0.3349, 0.3949, 0.3434, 0.4433, 0.3317, 0.4962, 0.3187, 0.4488, 0.3434, 0.4433, 0.3544, 0.4897, 0.3469, 0.5412, 0.3317, 0.4962, 0.3544, 0.4897, 0.3673, 0.5343, 0.3642, 0.5852, 0.3469, 0.5412, 0.3673, 0.5343, 0.3821, 0.5782, 0.3839, 0.6306, 0.3642, 0.5852, 0.3821, 0.5782, 0.3993, 0.6248, 0.8319, 0.7981, 0.8565, 0.7778, 0.863, 0.7876, 0.8349, 0.8027, 0.8102, 0.8157, 0.8319, 0.7981, 0.8349, 0.8027, 0.8102, 0.8157, 0.8349, 0.8027, 0.837, 0.8077, 0.8349, 0.8027, 0.863, 0.7876, 0.8675, 0.7984, 0.837, 0.8077, 0.3993, 0.6248, 0.3821, 0.5782, 0.4, 0.5723, 0.4147, 0.6191, 0.3821, 0.5782, 0.3673, 0.5343, 0.3876, 0.5285, 0.4, 0.5723, 0.3673, 0.5343, 0.3544, 0.4897, 0.3768, 0.4843, 0.3876, 0.5285, 0.3544, 0.4897, 0.3434, 0.4433, 0.3676, 0.4387, 0.3768, 0.4843, 0.3434, 0.4433, 0.3349, 0.3949, 0.3605, 0.3913, 0.3676, 0.4387, 0.3349, 0.3949, 0.3291, 0.3448, 0.3555, 0.3425, 0.3605, 0.3913, 0.3291, 0.3448, 0.3256, 0.2934, 0.3524, 0.2924, 0.3555, 0.3425, 0.3256, 0.2934, 0.3248, 0.2413, 0.3515, 0.2414, 0.3524, 0.2924, 0.3248, 0.2413, 0.3265, 0.1883, 0.3526, 0.1893, 0.3515, 0.2414, 0.3265, 0.1883, 0.3301, 0.1342, 0.3553, 0.1358, 0.3526, 0.1893, 0.3301, 0.1342, 0.3347, 0.07699, 0.3587, 0.07894, 0.3553, 0.1358, 0.2583, 0.8173, 0.2225, 0.8209, 0.2205, 0.8112, 0.2547, 0.8006, 0.2225, 0.8209, 0.1951, 0.8237, 0.1942, 0.8193, 0.2205, 0.8112, 0.1951, 0.8237, 0.1721, 0.826, 0.1942, 0.8193, 0.1942, 0.8193, 0.1721, 0.826, 0.1925, 0.8151, 0.2205, 0.8112, 0.1942, 0.8193, 0.1925, 0.8151, 0.2167, 0.8021, 0.2547, 0.8006, 0.2205, 0.8112, 0.2167, 0.8021, 0.248, 0.7851, 0.3553, 0.1358, 0.3587, 0.07894, 0.3827, 0.08043, 0.3804, 0.137, 0.3526, 0.1893, 0.3553, 0.1358, 0.3804, 0.137, 0.3784, 0.1901, 0.3515, 0.2414, 0.3526, 0.1893, 0.3784, 0.1901, 0.3777, 0.2414, 0.3524, 0.2924, 0.3515, 0.2414, 0.3777, 0.2414, 0.3786, 0.2915, 0.3555, 0.3425, 0.3524, 0.2924, 0.3786, 0.2915, 0.3813, 0.3405, 0.3605, 0.3913, 0.3555, 0.3425, 0.3813, 0.3405, 0.3854, 0.3884, 0.3676, 0.4387, 0.3605, 0.3913, 0.3854, 0.3884, 0.3913, 0.4348, 0.3768, 0.4843, 0.3676, 0.4387, 0.3913, 0.4348, 0.3989, 0.4798, 0.3876, 0.5285, 0.3768, 0.4843, 0.3989, 0.4798, 0.4078, 0.5236, 0.4, 0.5723, 0.3876, 0.5285, 0.4078, 0.5236, 0.418, 0.5674, 0.4147, 0.6191, 0.4, 0.5723, 0.418, 0.5674, 0.4302, 0.6143, 0.837, 0.8077, 0.8675, 0.7984, 0.8698, 0.81, 0.838, 0.8131, 0.8102, 0.8157, 0.837, 0.8077, 0.838, 0.8131, 0.8102, 0.8157, 0.838, 0.8131, 0.838, 0.8186, 0.838, 0.8131, 0.8698, 0.81, 0.8698, 0.8217, 0.838, 0.8186, 0.4302, 0.6143, 0.418, 0.5674, 0.4361, 0.5634, 0.4458, 0.6103, 0.418, 0.5674, 0.4078, 0.5236, 0.4279, 0.5197, 0.4361, 0.5634, 0.4078, 0.5236, 0.3989, 0.4798, 0.4207, 0.4762, 0.4279, 0.5197, 0.3989, 0.4798, 0.3913, 0.4348, 0.4146, 0.4317, 0.4207, 0.4762, 0.3913, 0.4348, 0.3854, 0.3884, 0.4099, 0.386, 0.4146, 0.4317, 0.3854, 0.3884, 0.3813, 0.3405, 0.4066, 0.3389, 0.4099, 0.386, 0.3813, 0.3405, 0.3786, 0.2915, 0.4044, 0.2906, 0.4066, 0.3389, 0.3786, 0.2915, 0.3777, 0.2414, 0.4035, 0.2413, 0.4044, 0.2906, 0.3777, 0.2414, 0.3784, 0.1901, 0.4039, 0.1906, 0.4035, 0.2413, 0.3784, 0.1901, 0.3804, 0.137, 0.4053, 0.1381, 0.4039, 0.1906, 0.3804, 0.137, 0.3827, 0.08043, 0.407, 0.08049, 0.4053, 0.1381, 0.248, 0.7851, 0.2167, 0.8021, 0.2111, 0.7939, 0.2385, 0.7711, 0.2167, 0.8021, 0.1925, 0.8151, 0.19, 0.8113, 0.2111, 0.7939, 0.1925, 0.8151, 0.1721, 0.826, 0.19, 0.8113, 0.19, 0.8113, 0.1721, 0.826, 0.1867, 0.8082, 0.2111, 0.7939, 0.19, 0.8113, 0.1867, 0.8082, 0.2041, 0.7869, 0.2385, 0.7711, 0.2111, 0.7939, 0.2041, 0.7869, 0.2265, 0.7593, 0.4053, 0.1381, 0.407, 0.08049, 0.4314, 0.08142, 0.4302, 0.1387, 0.4039, 0.1906, 0.4053, 0.1381, 0.4302, 0.1387, 0.4292, 0.191, 0.4035, 0.2413, 0.4039, 0.1906, 0.4292, 0.191, 0.429, 0.2412, 0.4044, 0.2906, 0.4035, 0.2413, 0.429, 0.2412, 0.4298, 0.2899, 0.4066, 0.3389, 0.4044, 0.2906, 0.4298, 0.2899, 0.4315, 0.3376, 0.4099, 0.386, 0.4066, 0.3389, 0.4315, 0.3376, 0.4341, 0.3841, 0.4146, 0.4317, 0.4099, 0.386, 0.4341, 0.3841, 0.4377, 0.4293, 0.4207, 0.4762, 0.4146, 0.4317, 0.4377, 0.4293, 0.4423, 0.4733, 0.4279, 0.5197, 0.4207, 0.4762, 0.4423, 0.4733, 0.4478, 0.5165, 0.4361, 0.5634, 0.4279, 0.5197, 0.4478, 0.5165, 0.4541, 0.5601, 0.4458, 0.6103, 0.4361, 0.5634, 0.4541, 0.5601, 0.4617, 0.6078, 0.838, 0.8186, 0.8698, 0.8217, 0.8674, 0.8332, 0.8369, 0.8239, 0.8102, 0.8157, 0.838, 0.8186, 0.8369, 0.8239, 0.8102, 0.8157, 0.8369, 0.8239, 0.8348, 0.829, 0.8369, 0.8239, 0.8674, 0.8332, 0.8629, 0.8441, 0.8348, 0.829, 0.4617, 0.6078, 0.4541, 0.5601, 0.4721, 0.5577, 0.4776, 0.6052, 0.4541, 0.5601, 0.4478, 0.5165, 0.4677, 0.5142, 0.4721, 0.5577, 0.4478, 0.5165, 0.4423, 0.4733, 0.4638, 0.4712, 0.4677, 0.5142, 0.4423, 0.4733, 0.4377, 0.4293, 0.4605, 0.4275, 0.4638, 0.4712, 0.4377, 0.4293, 0.4341, 0.3841, 0.458, 0.3826, 0.4605, 0.4275, 0.4341, 0.3841, 0.4315, 0.3376, 0.4562, 0.3366, 0.458, 0.3826, 0.4315, 0.3376, 0.4298, 0.2899, 0.4549, 0.2894, 0.4562, 0.3366, 0.4298, 0.2899, 0.429, 0.2412, 0.4542, 0.241, 0.4549, 0.2894, 0.429, 0.2412, 0.4292, 0.191, 0.4543, 0.1912, 0.4542, 0.241, 0.4292, 0.191, 0.4302, 0.1387, 0.4549, 0.1391, 0.4543, 0.1912, 0.4302, 0.1387, 0.4314, 0.08142, 0.4556, 0.0821, 0.4549, 0.1391, 0.2265, 0.7593, 0.2041, 0.7869, 0.1958, 0.7814, 0.2124, 0.7501, 0.2041, 0.7869, 0.1867, 0.8082, 0.183, 0.8056, 0.1958, 0.7814, 0.1867, 0.8082, 0.1721, 0.826, 0.183, 0.8056, 0.183, 0.8056, 0.1721, 0.826, 0.1788, 0.8039, 0.1958, 0.7814, 0.183, 0.8056, 0.1788, 0.8039, 0.1867, 0.7777, 0.2124, 0.7501, 0.1958, 0.7814, 0.1867, 0.7777, 0.1969, 0.7438, 0.4549, 0.1391, 0.4556, 0.0821, 0.4798, 0.08255, 0.4796, 0.1393, 0.4543, 0.1912, 0.4549, 0.1391, 0.4796, 0.1393, 0.4792, 0.1913, 0.4542, 0.241, 0.4543, 0.1912, 0.4792, 0.1913, 0.4793, 0.2409, 0.4549, 0.2894, 0.4542, 0.241, 0.4793, 0.2409, 0.4798, 0.289, 0.4562, 0.3366, 0.4549, 0.2894, 0.4798, 0.289, 0.4807, 0.3359, 0.458, 0.3826, 0.4562, 0.3366, 0.4807, 0.3359, 0.4817, 0.3817, 0.4605, 0.4275, 0.458, 0.3826, 0.4817, 0.3817, 0.4832, 0.4263, 0.4638, 0.4712, 0.4605, 0.4275, 0.4832, 0.4263, 0.4852, 0.4698, 0.4677, 0.5142, 0.4638, 0.4712, 0.4852, 0.4698, 0.4875, 0.5127, 0.4721, 0.5577, 0.4677, 0.5142, 0.4875, 0.5127, 0.4901, 0.5562, 0.4776, 0.6052, 0.4721, 0.5577, 0.4901, 0.5562, 0.4934, 0.6034, 0.8348, 0.829, 0.8629, 0.8441, 0.8564, 0.8538, 0.8317, 0.8335, 0.8102, 0.8157, 0.8348, 0.829, 0.8317, 0.8335, 0.8102, 0.8157, 0.8317, 0.8335, 0.8279, 0.8374, 0.8317, 0.8335, 0.8564, 0.8538, 0.848, 0.8621, 0.8279, 0.8374, 0.4934, 0.6034, 0.4901, 0.5562, 0.508, 0.5554, 0.5092, 0.6022, 0.4901, 0.5562, 0.4875, 0.5127, 0.5072, 0.512, 0.508, 0.5554, 0.4875, 0.5127, 0.4852, 0.4698, 0.5065, 0.4692, 0.5072, 0.512, 0.4852, 0.4698, 0.4832, 0.4263, 0.5058, 0.4257, 0.5065, 0.4692, 0.4832, 0.4263, 0.4817, 0.3817, 0.5054, 0.3812, 0.5058, 0.4257, 0.4817, 0.3817, 0.4807, 0.3359, 0.505, 0.3356, 0.5054, 0.3812, 0.4807, 0.3359, 0.4798, 0.289, 0.5046, 0.2887, 0.505, 0.3356, 0.4798, 0.289, 0.4793, 0.2409, 0.5043, 0.2407, 0.5046, 0.2887, 0.4793, 0.2409, 0.4792, 0.1913, 0.5041, 0.1912, 0.5043, 0.2407, 0.4792, 0.1913, 0.4796, 0.1393, 0.5042, 0.1394, 0.5041, 0.1912, 0.4796, 0.1393, 0.4798, 0.08255, 0.5039, 0.08278, 0.5042, 0.1394, 0.1969, 0.7438, 0.1867, 0.7777, 0.177, 0.7758, 0.1805, 0.7406, 0.1867, 0.7777, 0.1788, 0.8039, 0.1743, 0.803, 0.177, 0.7758, 0.1788, 0.8039, 0.1721, 0.826, 0.1743, 0.803, 0.1743, 0.803, 0.1721, 0.826, 0.1698, 0.803, 0.177, 0.7758, 0.1743, 0.803, 0.1698, 0.803, 0.1671, 0.7758, 0.1805, 0.7406, 0.177, 0.7758, 0.1671, 0.7758, 0.1637, 0.7406, 0.5042, 0.1394, 0.5039, 0.08278, 0.528, 0.08279, 0.5288, 0.1393, 0.5041, 0.1912, 0.5042, 0.1394, 0.5288, 0.1393, 0.529, 0.1912, 0.5043, 0.2407, 0.5041, 0.1912, 0.529, 0.1912, 0.5293, 0.2406, 0.5046, 0.2887, 0.5043, 0.2407, 0.5293, 0.2406, 0.5294, 0.2887, 0.505, 0.3356, 0.5046, 0.2887, 0.5294, 0.2887, 0.5294, 0.3355, 0.5054, 0.3812, 0.505, 0.3356, 0.5294, 0.3355, 0.529, 0.3812, 0.5058, 0.4257, 0.5054, 0.3812, 0.529, 0.3812, 0.5284, 0.4257, 0.5065, 0.4692, 0.5058, 0.4257, 0.5284, 0.4257, 0.5278, 0.4692, 0.5072, 0.512, 0.5065, 0.4692, 0.5278, 0.4692, 0.527, 0.512, 0.508, 0.5554, 0.5072, 0.512, 0.527, 0.512, 0.526, 0.5552, 0.5092, 0.6022, 0.508, 0.5554, 0.526, 0.5552, 0.525, 0.6027, 0.8279, 0.8374, 0.848, 0.8621, 0.8382, 0.8686, 0.8233, 0.8404, 0.8102, 0.8157, 0.8279, 0.8374, 0.8233, 0.8404, 0.8102, 0.8157, 0.8233, 0.8404, 0.8183, 0.8425, 0.8233, 0.8404, 0.8382, 0.8686, 0.8274, 0.873, 0.8183, 0.8425, 0.525, 0.6027, 0.526, 0.5552, 0.5439, 0.556, 0.5409, 0.6029, 0.526, 0.5552, 0.527, 0.512, 0.5467, 0.5127, 0.5439, 0.556, 0.527, 0.512, 0.5278, 0.4692, 0.5491, 0.4699, 0.5467, 0.5127, 0.5278, 0.4692, 0.5284, 0.4257, 0.551, 0.4263, 0.5491, 0.4699, 0.5284, 0.4257, 0.529, 0.3812, 0.5526, 0.3817, 0.551, 0.4263, 0.529, 0.3812, 0.5294, 0.3355, 0.5538, 0.3358, 0.5526, 0.3817, 0.5294, 0.3355, 0.5294, 0.2887, 0.5543, 0.2888, 0.5538, 0.3358, 0.5294, 0.2887, 0.5293, 0.2406, 0.5543, 0.2405, 0.5543, 0.2888, 0.5293, 0.2406, 0.529, 0.1912, 0.5539, 0.191, 0.5543, 0.2405, 0.529, 0.1912, 0.5288, 0.1393, 0.5533, 0.139, 0.5539, 0.191, 0.5288, 0.1393, 0.528, 0.08279, 0.5521, 0.08257, 0.5533, 0.139, 0.1637, 0.7406, 0.1671, 0.7758, 0.1574, 0.7777, 0.1473, 0.7437, 0.1671, 0.7758, 0.1698, 0.803, 0.1653, 0.8039, 0.1574, 0.7777, 0.1698, 0.803, 0.1721, 0.826, 0.1653, 0.8039, 0.1653, 0.8039, 0.1721, 0.826, 0.1612, 0.8057, 0.1574, 0.7777, 0.1653, 0.8039, 0.1612, 0.8057, 0.1483, 0.7815, 0.1473, 0.7437, 0.1574, 0.7777, 0.1483, 0.7815, 0.1317, 0.7501, 0.5533, 0.139, 0.5521, 0.08257, 0.5761, 0.08211, 0.5779, 0.1385, 0.5539, 0.191, 0.5533, 0.139, 0.5779, 0.1385, 0.5789, 0.1907, 0.5543, 0.2405, 0.5539, 0.191, 0.5789, 0.1907, 0.5794, 0.2404, 0.5543, 0.2888, 0.5543, 0.2405, 0.5794, 0.2404, 0.5793, 0.289, 0.5538, 0.3358, 0.5543, 0.2888, 0.5793, 0.289, 0.5783, 0.3364, 0.5526, 0.3817, 0.5538, 0.3358, 0.5783, 0.3364, 0.5764, 0.3826, 0.551, 0.4263, 0.5526, 0.3817, 0.5764, 0.3826, 0.5737, 0.4276, 0.5491, 0.4699, 0.551, 0.4263, 0.5737, 0.4276, 0.5704, 0.4713, 0.5467, 0.5127, 0.5491, 0.4699, 0.5704, 0.4713, 0.5665, 0.5143, 0.5439, 0.556, 0.5467, 0.5127, 0.5665, 0.5143, 0.5618, 0.5576, 0.5409, 0.6029, 0.5439, 0.556, 0.5618, 0.5576, 0.5565, 0.6039, 0.8183, 0.8425, 0.8274, 0.873, 0.816, 0.8752, 0.8129, 0.8435, 0.8102, 0.8157, 0.8183, 0.8425, 0.8129, 0.8435, 0.8102, 0.8157, 0.8129, 0.8435, 0.8074, 0.8435, 0.8129, 0.8435, 0.816, 0.8752, 0.8043, 0.8752, 0.8074, 0.8435, 0.5565, 0.6039, 0.5618, 0.5576, 0.5796, 0.5599, 0.572, 0.6065, 0.5618, 0.5576, 0.5665, 0.5143, 0.5862, 0.5166, 0.5796, 0.5599, 0.5665, 0.5143, 0.5704, 0.4713, 0.5919, 0.4735, 0.5862, 0.5166, 0.5704, 0.4713, 0.5737, 0.4276, 0.5966, 0.4294, 0.5919, 0.4735, 0.5737, 0.4276, 0.5764, 0.3826, 0.6004, 0.384, 0.5966, 0.4294, 0.5764, 0.3826, 0.5783, 0.3364, 0.6031, 0.3373, 0.6004, 0.384, 0.5783, 0.3364, 0.5793, 0.289, 0.6045, 0.2894, 0.6031, 0.3373, 0.5793, 0.289, 0.5794, 0.2404, 0.6047, 0.2404, 0.6045, 0.2894, 0.5794, 0.2404, 0.5789, 0.1907, 0.604, 0.1901, 0.6047, 0.2404, 0.5789, 0.1907, 0.5779, 0.1385, 0.6026, 0.1378, 0.604, 0.1901, 0.5779, 0.1385, 0.5761, 0.08211, 0.6, 0.08138, 0.6026, 0.1378, 0.1317, 0.7501, 0.1483, 0.7815, 0.14, 0.7869, 0.1176, 0.7593, 0.1483, 0.7815, 0.1612, 0.8057, 0.1574, 0.8082, 0.14, 0.7869, 0.1612, 0.8057, 0.1721, 0.826, 0.1574, 0.8082, 0.1574, 0.8082, 0.1721, 0.826, 0.1542, 0.8114, 0.14, 0.7869, 0.1574, 0.8082, 0.1542, 0.8114, 0.133, 0.7939, 0.1176, 0.7593, 0.14, 0.7869, 0.133, 0.7939, 0.1056, 0.7711, 0.6026, 0.1378, 0.6, 0.08138, 0.624, 0.08034, 0.6273, 0.1368, 0.604, 0.1901, 0.6026, 0.1378, 0.6273, 0.1368, 0.6293, 0.1894, 0.6047, 0.2404, 0.604, 0.1901, 0.6293, 0.1894, 0.6302, 0.2404, 0.6045, 0.2894, 0.6047, 0.2404, 0.6302, 0.2404, 0.63, 0.29, 0.6031, 0.3373, 0.6045, 0.2894, 0.63, 0.29, 0.6282, 0.3386, 0.6004, 0.384, 0.6031, 0.3373, 0.6282, 0.3386, 0.6247, 0.3859, 0.5966, 0.4294, 0.6004, 0.384, 0.6247, 0.3859, 0.6197, 0.4319, 0.5919, 0.4735, 0.5966, 0.4294, 0.6197, 0.4319, 0.6135, 0.4765, 0.5862, 0.5166, 0.5919, 0.4735, 0.6135, 0.4765, 0.6061, 0.5199, 0.5796, 0.5599, 0.5862, 0.5166, 0.6061, 0.5199, 0.5975, 0.563, 0.572, 0.6065, 0.5796, 0.5599, 0.5975, 0.563, 0.5875, 0.6098, 0.8074, 0.8435, 0.8043, 0.8752, 0.7928, 0.8729, 0.8021, 0.8424, 0.8102, 0.8157, 0.8074, 0.8435, 0.8021, 0.8424, 0.8102, 0.8157, 0.8021, 0.8424, 0.797, 0.8403, 0.8021, 0.8424, 0.7928, 0.8729, 0.782, 0.8684, 0.797, 0.8403, 0.5875, 0.6098, 0.5975, 0.563, 0.6153, 0.5671, 0.6031, 0.6131, 0.5975, 0.563, 0.6061, 0.5199, 0.626, 0.524, 0.6153, 0.5671, 0.6061, 0.5199, 0.6135, 0.4765, 0.6354, 0.4803, 0.626, 0.524, 0.6135, 0.4765, 0.6197, 0.4319, 0.6431, 0.4352, 0.6354, 0.4803, 0.6197, 0.4319, 0.6247, 0.3859, 0.6494, 0.3884, 0.6431, 0.4352, 0.6247, 0.3859, 0.6282, 0.3386, 0.6537, 0.3401, 0.6494, 0.3884, 0.6282, 0.3386, 0.63, 0.29, 0.6559, 0.2906, 0.6537, 0.3401, 0.63, 0.29, 0.6302, 0.2404, 0.6562, 0.2401, 0.6559, 0.2906, 0.6302, 0.2404, 0.6293, 0.1894, 0.6549, 0.1886, 0.6562, 0.2401, 0.6293, 0.1894, 0.6273, 0.1368, 0.6522, 0.1355, 0.6549, 0.1886, 0.6273, 0.1368, 0.624, 0.08034, 0.648, 0.07895, 0.6522, 0.1355, 0.1056, 0.7711, 0.133, 0.7939, 0.1274, 0.8021, 0.09599, 0.7851, 0.133, 0.7939, 0.1542, 0.8114, 0.1517, 0.8151, 0.1274, 0.8021, 0.1542, 0.8114, 0.1721, 0.826, 0.1517, 0.8151, 0.1517, 0.8151, 0.1721, 0.826, 0.1499, 0.8193, 0.1274, 0.8021, 0.1517, 0.8151, 0.1499, 0.8193, 0.1236, 0.8113, 0.09599, 0.7851, 0.1274, 0.8021, 0.1236, 0.8113, 0.08928, 0.8007, 0.6522, 0.1355, 0.648, 0.07895, 0.6719, 0.07714, 0.6772, 0.1338, 0.6549, 0.1886, 0.6522, 0.1355, 0.6772, 0.1338, 0.6808, 0.1874, 0.6562, 0.2401, 0.6549, 0.1886, 0.6808, 0.1874, 0.6826, 0.2398, 0.6559, 0.2906, 0.6562, 0.2401, 0.6826, 0.2398, 0.6824, 0.2913, 0.6537, 0.3401, 0.6559, 0.2906, 0.6824, 0.2913, 0.6798, 0.342, 0.6494, 0.3884, 0.6537, 0.3401, 0.6798, 0.342, 0.6746, 0.3914, 0.6431, 0.4352, 0.6494, 0.3884, 0.6746, 0.3914, 0.667, 0.4392, 0.6354, 0.4803, 0.6431, 0.4352, 0.667, 0.4392, 0.6575, 0.485, 0.626, 0.524, 0.6354, 0.4803, 0.6575, 0.485, 0.646, 0.5291, 0.6153, 0.5671, 0.626, 0.524, 0.646, 0.5291, 0.633, 0.5722, 0.6031, 0.6131, 0.6153, 0.5671, 0.633, 0.5722, 0.6183, 0.6173, 0.797, 0.8403, 0.782, 0.8684, 0.7723, 0.8619, 0.7925, 0.8373, 0.8102, 0.8157, 0.797, 0.8403, 0.7925, 0.8373, 0.8102, 0.8157, 0.7925, 0.8373, 0.7886, 0.8334, 0.7925, 0.8373, 0.7723, 0.8619, 0.764, 0.8536, 0.7886, 0.8334, 0.6183, 0.6173, 0.633, 0.5722, 0.6506, 0.5783, 0.6332, 0.6222, 0.633, 0.5722, 0.646, 0.5291, 0.6662, 0.5352, 0.6506, 0.5783, 0.646, 0.5291, 0.6575, 0.485, 0.6799, 0.4907, 0.6662, 0.5352, 0.6575, 0.485, 0.667, 0.4392, 0.6913, 0.444, 0.6799, 0.4907, 0.667, 0.4392, 0.6746, 0.3914, 0.7004, 0.3951, 0.6913, 0.444, 0.6746, 0.3914, 0.6798, 0.342, 0.7066, 0.3443, 0.7004, 0.3951, 0.6798, 0.342, 0.6824, 0.2913, 0.7095, 0.2921, 0.7066, 0.3443, 0.6824, 0.2913, 0.6826, 0.2398, 0.7096, 0.2392, 0.7095, 0.2921, 0.6826, 0.2398, 0.6808, 0.1874, 0.707, 0.1859, 0.7096, 0.2392, 0.6808, 0.1874, 0.6772, 0.1338, 0.7024, 0.1316, 0.707, 0.1859, 0.6772, 0.1338, 0.6719, 0.07714, 0.6958, 0.07483, 0.7024, 0.1316, 0.08928, 0.8007, 0.1236, 0.8113, 0.1217, 0.821, 0.08574, 0.8175, 0.1236, 0.8113, 0.1499, 0.8193, 0.1491, 0.8237, 0.1217, 0.821, 0.1499, 0.8193, 0.1721, 0.826, 0.1491, 0.8237, 0.1491, 0.8237, 0.1721, 0.826, 0.1491, 0.8282, 0.1217, 0.821, 0.1491, 0.8237, 0.1491, 0.8282, 0.1217, 0.8309, 0.08574, 0.8175, 0.1217, 0.821, 0.1217, 0.8309, 0.08602, 0.8346, 0.7024, 0.1316, 0.6958, 0.07483, 0.7197, 0.07192, 0.7278, 0.1288, 0.707, 0.1859, 0.7024, 0.1316, 0.7278, 0.1288, 0.7338, 0.1839, 0.7096, 0.2392, 0.707, 0.1859, 0.7338, 0.1839, 0.7372, 0.2384, 0.7095, 0.2921, 0.7096, 0.2392, 0.7372, 0.2384, 0.7375, 0.293, 0.7066, 0.3443, 0.7095, 0.2921, 0.7375, 0.293, 0.7342, 0.3469, 0.7004, 0.3951, 0.7066, 0.3443, 0.7342, 0.3469, 0.727, 0.3994, 0.6913, 0.444, 0.7004, 0.3951, 0.727, 0.3994, 0.7163, 0.4498, 0.6799, 0.4907, 0.6913, 0.444, 0.7163, 0.4498, 0.7027, 0.4975, 0.6662, 0.5352, 0.6799, 0.4907, 0.7027, 0.4975, 0.6864, 0.5426, 0.6506, 0.5783, 0.6662, 0.5352, 0.6864, 0.5426, 0.668, 0.5854, 0.6332, 0.6222, 0.6506, 0.5783, 0.668, 0.5854, 0.6474, 0.6288, 0.7886, 0.8334, 0.764, 0.8536, 0.7575, 0.8439, 0.7856, 0.8288, 0.8102, 0.8157, 0.7886, 0.8334, 0.7856, 0.8288, 0.8102, 0.8157, 0.7856, 0.8288, 0.7835, 0.8238, 0.7856, 0.8288, 0.7575, 0.8439, 0.753, 0.8331, 0.7835, 0.8238, 0.6474, 0.6288, 0.668, 0.5854, 0.6852, 0.5938, 0.6613, 0.6363, 0.668, 0.5854, 0.6864, 0.5426, 0.7067, 0.5512, 0.6852, 0.5938, 0.6864, 0.5426, 0.7027, 0.4975, 0.7259, 0.5056, 0.7067, 0.5512, 0.7027, 0.4975, 0.7163, 0.4498, 0.742, 0.4566, 0.7259, 0.5056, 0.7163, 0.4498, 0.727, 0.3994, 0.7546, 0.4044, 0.742, 0.4566, 0.727, 0.3994, 0.7342, 0.3469, 0.7629, 0.3498, 0.7546, 0.4044, 0.7342, 0.3469, 0.7375, 0.293, 0.7665, 0.2938, 0.7629, 0.3498, 0.7375, 0.293, 0.7372, 0.2384, 0.7658, 0.2373, 0.7665, 0.2938, 0.7372, 0.2384, 0.7338, 0.1839, 0.7612, 0.1813, 0.7658, 0.2373, 0.7338, 0.1839, 0.7278, 0.1288, 0.7535, 0.1252, 0.7612, 0.1813, 0.7278, 0.1288, 0.7197, 0.07192, 0.7435, 0.06827, 0.7535, 0.1252, 0.08602, 0.8346, 0.1217, 0.8309, 0.1237, 0.8407, 0.08952, 0.8513, 0.1217, 0.8309, 0.1491, 0.8282, 0.15, 0.8326, 0.1237, 0.8407, 0.1491, 0.8282, 0.1721, 0.826, 0.15, 0.8326, 0.15, 0.8326, 0.1721, 0.826, 0.1518, 0.8368, 0.1237, 0.8407, 0.15, 0.8326, 0.1518, 0.8368, 0.1276, 0.8498, 0.08952, 0.8513, 0.1237, 0.8407, 0.1276, 0.8498, 0.09627, 0.8668, 0.7535, 0.1252, 0.7435, 0.06827, 0.7672, 0.06376, 0.7796, 0.1207, 0.7612, 0.1813, 0.7535, 0.1252, 0.7796, 0.1207, 0.7893, 0.1778, 0.7658, 0.2373, 0.7612, 0.1813, 0.7893, 0.1778, 0.7952, 0.2358, 0.7665, 0.2938, 0.7658, 0.2373, 0.7952, 0.2358, 0.7967, 0.2946, 0.7629, 0.3498, 0.7665, 0.2938, 0.7967, 0.2946, 0.7928, 0.3532, 0.7546, 0.4044, 0.7629, 0.3498, 0.7928, 0.3532, 0.7833, 0.4103, 0.742, 0.4566, 0.7546, 0.4044, 0.7833, 0.4103, 0.7686, 0.4646, 0.7259, 0.5056, 0.742, 0.4566, 0.7686, 0.4646, 0.7497, 0.5152, 0.7067, 0.5512, 0.7259, 0.5056, 0.7497, 0.5152, 0.7272, 0.5614, 0.6852, 0.5938, 0.7067, 0.5512, 0.7272, 0.5614, 0.7022, 0.6037, 0.6613, 0.6363, 0.6852, 0.5938, 0.7022, 0.6037, 0.6748, 0.6448, 0.7835, 0.8238, 0.753, 0.8331, 0.7508, 0.8216, 0.7825, 0.8184, 0.8102, 0.8157, 0.7835, 0.8238, 0.7825, 0.8184, 0.8102, 0.8157, 0.7825, 0.8184, 0.7825, 0.8129, 0.7825, 0.8184, 0.7508, 0.8216, 0.7507, 0.8099, 0.7825, 0.8129, 0.6748, 0.6448, 0.7022, 0.6037, 0.7189, 0.615, 0.6877, 0.6544, 0.7022, 0.6037, 0.7272, 0.5614, 0.7478, 0.5733, 0.7189, 0.615, 0.7272, 0.5614, 0.7497, 0.5152, 0.7741, 0.5264, 0.7478, 0.5733, 0.7497, 0.5152, 0.7686, 0.4646, 0.7963, 0.474, 0.7741, 0.5264, 0.7686, 0.4646, 0.7833, 0.4103, 0.8134, 0.4171, 0.7963, 0.474, 0.7833, 0.4103, 0.7928, 0.3532, 0.8243, 0.357, 0.8134, 0.4171, 0.7928, 0.3532, 0.7967, 0.2946, 0.8283, 0.2952, 0.8243, 0.357, 0.7967, 0.2946, 0.7952, 0.2358, 0.826, 0.2335, 0.8283, 0.2952, 0.7952, 0.2358, 0.7893, 0.1778, 0.8182, 0.1734, 0.826, 0.2335, 0.7893, 0.1778, 0.7796, 0.1207, 0.8059, 0.1151, 0.8182, 0.1734, 0.7796, 0.1207, 0.7672, 0.06376, 0.7908, 0.05822, 0.8059, 0.1151, 0.09627, 0.8668, 0.1276, 0.8498, 0.1332, 0.858, 0.1059, 0.8807, 0.1276, 0.8498, 0.1518, 0.8368, 0.1543, 0.8405, 0.1332, 0.858, 0.1518, 0.8368, 0.1721, 0.826, 0.1543, 0.8405, 0.1543, 0.8405, 0.1721, 0.826, 0.1575, 0.8437, 0.1332, 0.858, 0.1543, 0.8405, 0.1575, 0.8437, 0.1402, 0.8649, 0.1059, 0.8807, 0.1332, 0.858, 0.1402, 0.8649, 0.1179, 0.8925, 0.8059, 0.1151, 0.7908, 0.05822, 0.8141, 0.05145, 0.8326, 0.1081, 0.8182, 0.1734, 0.8059, 0.1151, 0.8326, 0.1081, 0.848, 0.1678, 0.826, 0.2335, 0.8182, 0.1734, 0.848, 0.1678, 0.8584, 0.2304, 0.8283, 0.2952, 0.826, 0.2335, 0.8584, 0.2304, 0.8618, 0.2956, 0.8243, 0.357, 0.8283, 0.2952, 0.8618, 0.2956, 0.8575, 0.3611, 0.8134, 0.4171, 0.8243, 0.357, 0.8575, 0.3611, 0.8452, 0.425, 0.7963, 0.474, 0.8134, 0.4171, 0.8452, 0.425, 0.8253, 0.4851, 0.7741, 0.5264, 0.7963, 0.474, 0.8253, 0.4851, 0.7992, 0.5395, 0.7478, 0.5733, 0.7741, 0.5264, 0.7992, 0.5395, 0.7684, 0.5871, 0.7189, 0.615, 0.7478, 0.5733, 0.7684, 0.5871, 0.7351, 0.628, 0.6877, 0.6544, 0.7189, 0.615, 0.7351, 0.628, 0.6998, 0.6652, 0.7825, 0.8129, 0.7507, 0.8099, 0.753, 0.7984, 0.7836, 0.8076, 0.8102, 0.8157, 0.7825, 0.8129, 0.7836, 0.8076, 0.8102, 0.8157, 0.7836, 0.8076, 0.7857, 0.8025, 0.7836, 0.8076, 0.753, 0.7984, 0.7575, 0.7876, 0.7857, 0.8025, 0.6998, 0.6652, 0.7351, 0.628, 0.7506, 0.643, 0.711, 0.6771, 0.7351, 0.628, 0.7684, 0.5871, 0.789, 0.6033, 0.7506, 0.643, 0.7684, 0.5871, 0.7992, 0.5395, 0.8251, 0.555, 0.789, 0.6033, 0.7992, 0.5395, 0.8253, 0.4851, 0.8559, 0.4981, 0.8251, 0.555, 0.8253, 0.4851, 0.8452, 0.425, 0.8791, 0.4341, 0.8559, 0.4981, 0.8452, 0.425, 0.8575, 0.3611, 0.893, 0.3658, 0.8791, 0.4341, 0.8575, 0.3611, 0.8618, 0.2956, 0.8973, 0.2957, 0.893, 0.3658, 0.8618, 0.2956, 0.8584, 0.2304, 0.8924, 0.2264, 0.8973, 0.2957, 0.8584, 0.2304, 0.848, 0.1678, 0.8791, 0.1605, 0.8924, 0.2264, 0.848, 0.1678, 0.8326, 0.1081, 0.8596, 0.09934, 0.8791, 0.1605, 0.8326, 0.1081, 0.8141, 0.05145, 0.8371, 0.04321, 0.8596, 0.09934, 0.1179, 0.8925, 0.1402, 0.8649, 0.1484, 0.8704, 0.1319, 0.9016, 0.1402, 0.8649, 0.1575, 0.8437, 0.1613, 0.8462, 0.1484, 0.8704, 0.1575, 0.8437, 0.1721, 0.826, 0.1613, 0.8462, 0.1613, 0.8462, 0.1721, 0.826, 0.1655, 0.8479, 0.1484, 0.8704, 0.1613, 0.8462, 0.1655, 0.8479, 0.1576, 0.8741, 0.1319, 0.9016, 0.1484, 0.8704, 0.1576, 0.8741, 0.1474, 0.9079, 0.8596, 0.09934, 0.8371, 0.04321, 0.8595, 0.0332, 0.8871, 0.08838, 0.8791, 0.1605, 0.8596, 0.09934, 0.8871, 0.08838, 0.9115, 0.1513, 0.8924, 0.2264, 0.8791, 0.1605, 0.9115, 0.1513, 0.9286, 0.2211, 0.8973, 0.2957, 0.8924, 0.2264, 0.9286, 0.2211, 0.9355, 0.2954, 0.893, 0.3658, 0.8973, 0.2957, 0.9355, 0.2954, 0.931, 0.3708, 0.8791, 0.4341, 0.893, 0.3658, 0.931, 0.3708, 0.9155, 0.4446, 0.8559, 0.4981, 0.8791, 0.4341, 0.9155, 0.4446, 0.8885, 0.5136, 0.8251, 0.555, 0.8559, 0.4981, 0.8885, 0.5136, 0.8518, 0.5733, 0.789, 0.6033, 0.8251, 0.555, 0.8518, 0.5733, 0.8096, 0.6223, 0.7506, 0.643, 0.789, 0.6033, 0.8096, 0.6223, 0.7652, 0.6601, 0.711, 0.6771, 0.7506, 0.643, 0.7652, 0.6601, 0.721, 0.6903, 0.7857, 0.8025, 0.7575, 0.7876, 0.764, 0.7778, 0.7887, 0.798, 0.8102, 0.8157, 0.7857, 0.8025, 0.7887, 0.798, 0.8102, 0.8157, 0.7887, 0.798, 0.7926, 0.7941, 0.7887, 0.798, 0.764, 0.7778, 0.7723, 0.7695, 0.7926, 0.7941, 0.721, 0.6903, 0.7652, 0.6601, 0.7784, 0.6796, 0.7295, 0.7046, 0.7652, 0.6601, 0.8096, 0.6223, 0.83, 0.6447, 0.7784, 0.6796, 0.8096, 0.6223, 0.8518, 0.5733, 0.8793, 0.5948, 0.83, 0.6447, 0.8518, 0.5733, 0.8885, 0.5136, 0.9238, 0.5321, 0.8793, 0.5948, 0.8885, 0.5136, 0.9155, 0.4446, 0.9551, 0.4566, 0.9238, 0.5321, 0.9155, 0.4446, 0.931, 0.3708, 0.972, 0.3763, 0.9551, 0.4566, 0.931, 0.3708, 0.9355, 0.2954, 0.9768, 0.2945, 0.972, 0.3763, 0.9355, 0.2954, 0.9286, 0.2211, 0.9675, 0.2139, 0.9768, 0.2945, 0.9286, 0.2211, 0.9115, 0.1513, 0.9456, 0.1395, 0.9675, 0.2139, 0.9115, 0.1513, 0.8871, 0.08838, 0.9149, 0.07462, 0.9456, 0.1395, 0.8871, 0.08838, 0.8595, 0.0332, 0.8809, 0.02112, 0.9149, 0.07462, 0.1474, 0.9079, 0.1576, 0.8741, 0.1672, 0.876, 0.1638, 0.9111, 0.1576, 0.8741, 0.1655, 0.8479, 0.1699, 0.8488, 0.1672, 0.876, 0.1655, 0.8479, 0.1721, 0.826, 0.1699, 0.8488])
me_sphere.materials.append(mat_material_001)
me_sphere.use_remesh_preserve_volume = False
me_sphere.use_remesh_preserve_attributes = False
me_sphere.use_mirror_vertex_groups = False
me_sphere.update()
me_cube = bpy.data.meshes.new('Cube')
me_cube.from_pydata([(1.0, 1.0, -0.7931), (1.0, -1.0, -0.7931), (-1.0, -1.0, -0.7931), (-1.0, 1.0, -0.7931), (1.0, 1.0, 0.093), (1.0, -1.0, 0.093), (-1.0, -1.0, 0.093), (-1.0, 1.0, 0.093), (1.0, 1.0, -0.4716), (1.0, -1.0, -0.4716), (-1.0, -1.0, -0.4716), (-1.0, 1.0, -0.4716)], [], [(0, 1, 2, 3), (4, 7, 6, 5), (0, 8, 9, 1), (8, 4, 5, 9), (1, 9, 10, 2), (9, 5, 6, 10), (2, 10, 11, 3), (10, 6, 7, 11), (4, 8, 11, 7), (8, 0, 3, 11)])
_uv = me_cube.uv_layers.new(name='UVMap')
_uv.uv.foreach_set('vector', [0.8922, 0.3236, 0.6843, 0.3496, 0.6749, 0.141, 0.8817, 0.1143, 0.4329, 0.5951, 0.1547, 0.5503, 0.1872, 0.2773, 0.4552, 0.3179, 0.8922, 0.3236, 0.9374, 0.3712, 0.6344, 0.3946, 0.6843, 0.3496, 0.5171, 0.7518, 0.4329, 0.5951, 0.4552, 0.3179, 0.611, 0.2256, 0.6843, 0.3496, 0.6344, 0.3946, 0.6351, 0.1067, 0.6749, 0.141, 0.611, 0.2256, 0.4552, 0.3179, 0.1872, 0.2773, 0.0392, 0.08304, 0.6749, 0.141, 0.6351, 0.1067, 0.9374, 0.04789, 0.8817, 0.1143, 0.0392, 0.08304, 0.1872, 0.2773, 0.1547, 0.5503, 0.0392, 0.6343, 0.4329, 0.5951, 0.5171, 0.7518, 0.0392, 0.6343, 0.1547, 0.5503, 0.9374, 0.3712, 0.8922, 0.3236, 0.8817, 0.1143, 0.9374, 0.04789])
me_cube.materials.append(mat_material)
me_cube.use_remesh_preserve_volume = False
me_cube.use_remesh_preserve_attributes = False
me_cube.use_mirror_vertex_groups = False
me_cube.update()

# ---- objects
ob_sphere = bpy.data.objects.new('Sphere', me_sphere)
ob_cube = bpy.data.objects.new('Cube', me_cube)
ob_lamp = bpy.data.objects.new('Lamp', light_lamp)
ob_camera = bpy.data.objects.new('Camera', cam_camera)

# ---- transforms, parenting, visibility, modifiers, constraints
ob_sphere.location = (0.0, 0.0, 1.473)
ob_sphere.lineart.crease_threshold = 0.0
ob_cube.parent = ob_sphere
ob_cube.matrix_parent_inverse = Matrix(((1.0, 0.0, 0.0, -0.0), (0.0, 1.0, 0.0, -0.0), (0.0, 0.0, 1.0, -1.473), (0.0, 0.0, 0.0, 1.0)))
ob_cube.location = (0.0, 0.0, 1.158)
ob_cube.lock_rotations_4d = False
ob_cube.empty_display_type = 'ARROWS'
ob_cube.lineart.crease_threshold = 0.0
ob_lamp.location = (-2.749, 0.1424, 5.005)
ob_lamp.rotation_euler = (0.6503, 0.05522, 1.866)
ob_lamp.lock_rotations_4d = False
ob_lamp.empty_display_type = 'ARROWS'
ob_lamp.color = (0.0, 0.0, 0.0, 0.0)
ob_lamp.lineart.crease_threshold = 0.0
ob_camera.location = (7.481, -6.508, 5.344)
ob_camera.rotation_euler = (1.109, 0.01082, 0.8149)
ob_camera.lock_rotations_4d = False
ob_camera.empty_display_type = 'ARROWS'
ob_camera.color = (0.0, 0.0, 0.0, 0.0)
ob_camera.display_type = 'WIRE'
ob_camera.lineart.crease_threshold = 0.0

# ---- collection membership
col_collection_1.objects.link(ob_sphere)
col_collection_1.objects.link(ob_cube)
col_collection_1.objects.link(ob_lamp)
col_collection_1.objects.link(ob_camera)

# ---- scene / render settings (as saved in the file)
scene.camera = ob_camera
scene.frame_start = 1; scene.frame_end = 250; scene.frame_set(1)
scene.render.engine = 'BLENDER_EEVEE_NEXT'
scene.render.image_settings.color_mode = 'RGB'
scene.render.image_settings.compression = 90
scene.render.resolution_percentage = 50
scene.render.dither_intensity = 0.0
scene.render.bake_margin = 2
scene.render.bake_bias = 0.0
scene.cycles.use_denoising = False
scene.cycles.samples = 10
scene.cycles.sampling_pattern = 'TABULATED_SOBOL'
scene.cycles.light_sampling_threshold = 0.0
scene.cycles.use_adaptive_sampling = False
scene.cycles.use_light_tree = False
scene.cycles.blur_glossy = 0.0
scene.cycles.volume_bounces = 1
scene.cycles.pixel_filter_type = 'GAUSSIAN'
scene.cycles.sample_clamp_indirect = 0.0
scene.view_settings.view_transform = 'Standard'
bpy.context.view_layer.update()

